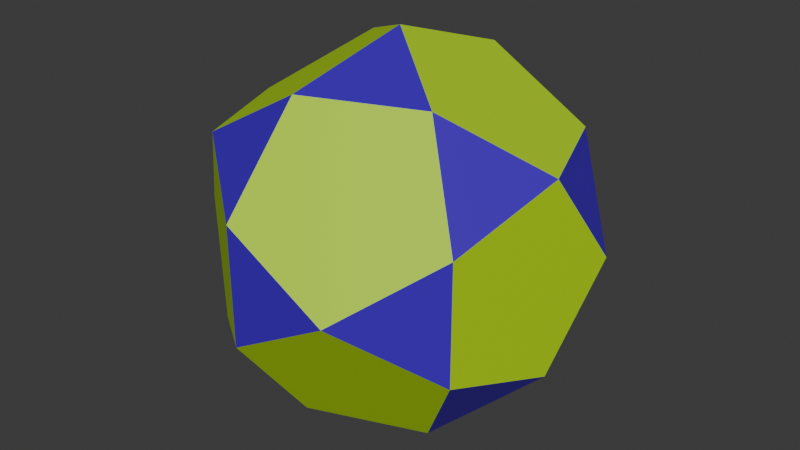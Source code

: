 # Source: icosidodecahedron.blend  (saved by Blender 5.1.29; exported with 4.5.12 LTS)
import bpy
from mathutils import Matrix  # noqa: F401  (used for matrix-valued properties, if any)

bpy.ops.wm.read_factory_settings(use_empty=True)
scene = bpy.context.scene
scene.name = 'Scene'

# ---- collections
col_collection = bpy.data.collections.new('Collection'); scene.collection.children.link(col_collection)

# ---- materials (node trees are filled in below, after node groups)
mat_material_001 = bpy.data.materials.new('Material.001')
mat_material_002 = bpy.data.materials.new('Material.002')

# ---- material node trees
mat_material_001.use_nodes = True; mat_material_001.node_tree.nodes.clear()
_N = mat_material_001.node_tree.nodes; _L = mat_material_001.node_tree.links
n0 = _N.new('ShaderNodeBsdfPrincipled'); n0.name = 'Principled BSDF'; n0.location = (-200, 100)
n0.inputs[0].default_value = (0.4852, 0.8148, 0.0003035, 1.0)
n1 = _N.new('ShaderNodeOutputMaterial'); n1.name = 'Material Output'; n1.location = (200, 100)
_L.new(n0.outputs[0], n1.inputs[0])
n1.is_active_output = True
mat_material_002.use_nodes = True; mat_material_002.node_tree.nodes.clear()
_N = mat_material_002.node_tree.nodes; _L = mat_material_002.node_tree.links
n0 = _N.new('ShaderNodeBsdfPrincipled'); n0.name = 'Principled BSDF'; n0.location = (-200, 100)
n0.inputs[0].default_value = (0.05613, 0.0, 0.5089, 1.0)
n1 = _N.new('ShaderNodeOutputMaterial'); n1.name = 'Material Output'; n1.location = (200, 100)
_L.new(n0.outputs[0], n1.inputs[0])
n1.is_active_output = True

# ---- world
world_world = bpy.data.worlds.new('World'); scene.world = world_world
world_world.use_nodes = True; world_world.node_tree.nodes.clear()
_N = world_world.node_tree.nodes; _L = world_world.node_tree.links
n0 = _N.new('ShaderNodeOutputWorld'); n0.name = 'World Output'; n0.location = (200, 100)
n1 = _N.new('ShaderNodeBackground'); n1.name = 'Background'; n1.location = (-200, 100)
n1.inputs[0].default_value = (0.05088, 0.05088, 0.05088, 1.0)
_L.new(n1.outputs[0], n0.inputs[0])
n0.is_active_output = True
world_world.color = (0.05088, 0.05088, 0.05088)
world_world.sun_shadow_jitter_overblur = 0.0

# ---- meshes
me_polyhedronisme_ad = bpy.data.meshes.new('polyhedronisme-aD')
me_polyhedronisme_ad.from_pydata([(0.3568, -1.527e-17, 0.9342), (0.7558, 0.309, 0.5773), (0.4671, 0.809, 0.3568), (-0.1784, 0.309, 0.9342), (-0.6455, 0.5, 0.5773), (-0.9342, -1.527e-17, 0.3568), (-0.1784, -0.309, 0.9342), (-0.1103, -0.809, 0.5773), (0.7558, -0.309, 0.5773), (0.866, -0.5, -2.22e-17), (-0.1103, 0.809, 0.5773), (-1.48e-17, 1.0, -2.22e-17), (-0.6455, -0.5, 0.5773), (-0.866, -0.5, -2.22e-17), (0.866, 0.5, -2.22e-17), (0.6455, 0.5, -0.5773), (0.4671, -0.809, 0.3568), (-1.48e-17, -1.0, -2.22e-17), (0.1103, -0.809, -0.5773), (-0.866, 0.5, -2.22e-17), (-0.7558, 0.309, -0.5773), (0.9342, -1.527e-17, -0.3568), (0.6455, -0.5, -0.5773), (0.1784, -0.309, -0.9342), (-0.4671, 0.809, -0.3568), (0.1103, 0.809, -0.5773), (0.1784, 0.309, -0.9342), (-0.4671, -0.809, -0.3568), (-0.7558, -0.309, -0.5773), (-0.3568, -1.527e-17, -0.9342)], [], [(23, 29, 26), (18, 23, 22), (15, 21, 22, 23, 26), (15, 26, 25), (18, 27, 28, 29, 23), (9, 22, 21), (20, 24, 25, 26, 29), (20, 29, 28), (21, 15, 14), (27, 18, 17), (9, 16, 17, 18, 22), (13, 28, 27), (11, 25, 24), (2, 14, 15, 25, 11), (24, 20, 19), (1, 8, 9, 21, 14), (5, 19, 20, 28, 13), (16, 9, 8), (7, 12, 13, 27, 17), (7, 17, 16), (1, 14, 2), (4, 10, 11, 24, 19), (2, 11, 10), (5, 13, 12), (0, 8, 1), (0, 6, 7, 16, 8), (4, 19, 5), (3, 0, 1, 2, 10), (12, 7, 6), (6, 3, 4, 5, 12), (10, 4, 3), (3, 6, 0)])
me_polyhedronisme_ad.polygons.foreach_set('use_smooth', [True] * 32)
me_polyhedronisme_ad.polygons.foreach_set('material_index', [1, 1, 0, 1, 0, 1, 0, 1, 1, 1, 0, 1, 1, 0, 1, 0, 0, 1, 0, 1, 1, 0, 1, 1, 1, 0, 1, 0, 1, 0, 1, 1])
_k = set([(0, 1), (0, 3), (0, 6), (0, 8), (1, 2), (1, 8), (1, 14), (2, 10), (2, 11), (2, 14), (3, 4), (3, 6), (3, 10), (4, 5), (4, 10), (4, 19), (5, 12), (5, 13), (5, 19), (6, 7), (6, 12), (7, 12), (7, 16), (7, 17), (8, 9), (8, 16), (9, 16), (9, 21), (9, 22), (10, 11), (11, 24), (11, 25), (12, 13), (13, 27), (13, 28), (14, 15), (14, 21), (15, 21), (15, 25), (15, 26), (16, 17), (17, 18), (17, 27), (18, 22), (18, 23), (18, 27), (19, 20), (19, 24), (20, 24), (20, 28), (20, 29), (21, 22), (22, 23), (23, 26), (23, 29), (24, 25), (25, 26), (26, 29), (27, 28), (28, 29)])
me_polyhedronisme_ad.attributes.new('sharp_edge', 'BOOLEAN', 'EDGE').data.foreach_set('value', [ (min(e.vertices), max(e.vertices)) in _k for e in me_polyhedronisme_ad.edges])
me_polyhedronisme_ad.materials.append(mat_material_001)
me_polyhedronisme_ad.materials.append(mat_material_002)
me_polyhedronisme_ad.update()
me_polyhedronisme_ad.normals_split_custom_set([tuple(v) for v in zip(*[iter([0.0, 0.0, -1.0, 0.0, 0.0, -1.0, 0.0, 0.0, -1.0, 0.3333, -0.5774, -0.7454, 0.3333, -0.5774, -0.7454, 0.3333, -0.5774, -0.7454, 0.6071, 2.268e-08, -0.7947, 0.6071, 2.268e-08, -0.7947, 0.6071, 2.268e-08, -0.7947, 0.6071, 2.268e-08, -0.7947, 0.6071, 2.268e-08, -0.7947, 0.3333, 0.5774, -0.7454, 0.3333, 0.5774, -0.7454, 0.3333, 0.5774, -0.7454, -0.3035, -0.5257, -0.7947, -0.3035, -0.5257, -0.7947, -0.3035, -0.5257, -0.7947, -0.3035, -0.5257, -0.7947, -0.3035, -0.5257, -0.7947, 0.8727, -0.3568, -0.3333, 0.8727, -0.3568, -0.3333, 0.8727, -0.3568, -0.3333, -0.3035, 0.5257, -0.7947, -0.3035, 0.5257, -0.7947, -0.3035, 0.5257, -0.7947, -0.3035, 0.5257, -0.7947, -0.3035, 0.5257, -0.7947, -0.6667, 0.0, -0.7454, -0.6667, 0.0, -0.7454, -0.6667, 0.0, -0.7454, 0.8727, 0.3568, -0.3333, 0.8727, 0.3568, -0.3333, 0.8727, 0.3568, -0.3333, -0.1273, -0.9342, -0.3334, -0.1273, -0.9342, -0.3334, -0.1273, -0.9342, -0.3334, 0.4911, -0.8506, -0.1876, 0.4911, -0.8506, -0.1876, 0.4911, -0.8506, -0.1876, 0.4911, -0.8506, -0.1876, 0.4911, -0.8506, -0.1876, -0.7454, -0.5773, -0.3333, -0.7454, -0.5773, -0.3333, -0.7454, -0.5773, -0.3333, -0.1273, 0.9342, -0.3334, -0.1273, 0.9342, -0.3334, -0.1273, 0.9342, -0.3334, 0.4911, 0.8506, -0.1876, 0.4911, 0.8506, -0.1876, 0.4911, 0.8506, -0.1876, 0.4911, 0.8506, -0.1876, 0.4911, 0.8506, -0.1876, -0.7454, 0.5774, -0.3333, -0.7454, 0.5774, -0.3333, -0.7454, 0.5774, -0.3333, 0.9822, 0.0, 0.1876, 0.9822, 0.0, 0.1876, 0.9822, 0.0, 0.1876, 0.9822, 0.0, 0.1876, 0.9822, 0.0, 0.1876, -0.9822, 0.0, -0.1876, -0.9822, 0.0, -0.1876, -0.9822, 0.0, -0.1876, -0.9822, 0.0, -0.1876, -0.9822, 0.0, -0.1876, 0.7454, -0.5774, 0.3333, 0.7454, -0.5774, 0.3333, 0.7454, -0.5774, 0.3333, -0.4911, -0.8506, 0.1876, -0.4911, -0.8506, 0.1876, -0.4911, -0.8506, 0.1876, -0.4911, -0.8506, 0.1876, -0.4911, -0.8506, 0.1876, 0.1273, -0.9342, 0.3334, 0.1273, -0.9342, 0.3334, 0.1273, -0.9342, 0.3334, 0.7454, 0.5773, 0.3333, 0.7454, 0.5773, 0.3333, 0.7454, 0.5773, 0.3333, -0.4911, 0.8506, 0.1876, -0.4911, 0.8506, 0.1876, -0.4911, 0.8506, 0.1876, -0.4911, 0.8506, 0.1876, -0.4911, 0.8506, 0.1876, 0.1273, 0.9342, 0.3334, 0.1273, 0.9342, 0.3334, 0.1273, 0.9342, 0.3334, -0.8727, -0.3568, 0.3333, -0.8727, -0.3568, 0.3333, -0.8727, -0.3568, 0.3333, 0.6667, 0.0, 0.7454, 0.6667, 0.0, 0.7454, 0.6667, 0.0, 0.7454, 0.3035, -0.5257, 0.7947, 0.3035, -0.5257, 0.7947, 0.3035, -0.5257, 0.7947, 0.3035, -0.5257, 0.7947, 0.3035, -0.5257, 0.7947, -0.8727, 0.3568, 0.3333, -0.8727, 0.3568, 0.3333, -0.8727, 0.3568, 0.3333, 0.3035, 0.5257, 0.7947, 0.3035, 0.5257, 0.7947, 0.3035, 0.5257, 0.7947, 0.3035, 0.5257, 0.7947, 0.3035, 0.5257, 0.7947, -0.3333, -0.5774, 0.7454, -0.3333, -0.5774, 0.7454, -0.3333, -0.5774, 0.7454, -0.6071, 0.0, 0.7947, -0.6071, 0.0, 0.7947, -0.6071, 0.0, 0.7947, -0.6071, 0.0, 0.7947, -0.6071, 0.0, 0.7947, -0.3333, 0.5774, 0.7454, -0.3333, 0.5774, 0.7454, -0.3333, 0.5774, 0.7454, 0.0, 0.0, 1.0, 0.0, 0.0, 1.0, 0.0, 0.0, 1.0])] * 3)])

# ---- objects
ob_polyhedronisme_ad = bpy.data.objects.new('polyhedronisme-aD', me_polyhedronisme_ad)
ob_v_empty = bpy.data.objects.new('V_Empty', None)
ob_v_empty_001 = bpy.data.objects.new('V_Empty.001', None)
ob_v_empty_002 = bpy.data.objects.new('V_Empty.002', None)
ob_v_empty_003 = bpy.data.objects.new('V_Empty.003', None)
ob_v_empty_004 = bpy.data.objects.new('V_Empty.004', None)
ob_v_empty_005 = bpy.data.objects.new('V_Empty.005', None)
ob_v_empty_006 = bpy.data.objects.new('V_Empty.006', None)
ob_v_empty_007 = bpy.data.objects.new('V_Empty.007', None)
ob_v_empty_008 = bpy.data.objects.new('V_Empty.008', None)
ob_v_empty_009 = bpy.data.objects.new('V_Empty.009', None)
ob_v_empty_010 = bpy.data.objects.new('V_Empty.010', None)
ob_v_empty_011 = bpy.data.objects.new('V_Empty.011', None)
ob_v_empty_012 = bpy.data.objects.new('V_Empty.012', None)
ob_v_empty_013 = bpy.data.objects.new('V_Empty.013', None)
ob_v_empty_014 = bpy.data.objects.new('V_Empty.014', None)
ob_v_empty_015 = bpy.data.objects.new('V_Empty.015', None)
ob_v_empty_016 = bpy.data.objects.new('V_Empty.016', None)
ob_v_empty_017 = bpy.data.objects.new('V_Empty.017', None)
ob_v_empty_018 = bpy.data.objects.new('V_Empty.018', None)
ob_v_empty_019 = bpy.data.objects.new('V_Empty.019', None)
ob_v_empty_020 = bpy.data.objects.new('V_Empty.020', None)
ob_v_empty_021 = bpy.data.objects.new('V_Empty.021', None)
ob_v_empty_022 = bpy.data.objects.new('V_Empty.022', None)
ob_v_empty_023 = bpy.data.objects.new('V_Empty.023', None)
ob_v_empty_024 = bpy.data.objects.new('V_Empty.024', None)
ob_v_empty_025 = bpy.data.objects.new('V_Empty.025', None)
ob_v_empty_026 = bpy.data.objects.new('V_Empty.026', None)
ob_v_empty_027 = bpy.data.objects.new('V_Empty.027', None)
ob_v_empty_028 = bpy.data.objects.new('V_Empty.028', None)
ob_v_empty_029 = bpy.data.objects.new('V_Empty.029', None)

# ---- transforms, parenting, visibility, modifiers, constraints
ob_polyhedronisme_ad.location = (0.0, 0.0, 0.0)
ob_polyhedronisme_ad.rotation_euler = (1.571, -0.0, 0.0)
ob_v_empty.parent = ob_polyhedronisme_ad
ob_v_empty.matrix_parent_inverse = Matrix(((1.0, -0.0, 0.0, -0.0), (-0.0, 7.55e-08, 1.0, 0.0), (0.0, -1.0, 7.55e-08, -0.0), (0.0, 0.0, -0.0, 1.0)))
ob_v_empty.location = (0.3568, -0.9342, 7.053e-08)
ob_v_empty_001.parent = ob_polyhedronisme_ad
ob_v_empty_001.matrix_parent_inverse = Matrix(((1.0, -0.0, 0.0, -0.0), (-0.0, 7.55e-08, 1.0, 0.0), (0.0, -1.0, 7.55e-08, -0.0), (0.0, 0.0, -0.0, 1.0)))
ob_v_empty_001.location = (0.7558, -0.5773, 0.309)
ob_v_empty_002.parent = ob_polyhedronisme_ad
ob_v_empty_002.matrix_parent_inverse = Matrix(((1.0, -0.0, 0.0, -0.0), (-0.0, 7.55e-08, 1.0, 0.0), (0.0, -1.0, 7.55e-08, -0.0), (0.0, 0.0, -0.0, 1.0)))
ob_v_empty_002.location = (0.4671, -0.3568, 0.809)
ob_v_empty_003.parent = ob_polyhedronisme_ad
ob_v_empty_003.matrix_parent_inverse = Matrix(((1.0, -0.0, 0.0, -0.0), (-0.0, 7.55e-08, 1.0, 0.0), (0.0, -1.0, 7.55e-08, -0.0), (0.0, 0.0, -0.0, 1.0)))
ob_v_empty_003.location = (-0.1784, -0.9342, 0.309)
ob_v_empty_004.parent = ob_polyhedronisme_ad
ob_v_empty_004.matrix_parent_inverse = Matrix(((1.0, -0.0, 0.0, -0.0), (-0.0, 7.55e-08, 1.0, 0.0), (0.0, -1.0, 7.55e-08, -0.0), (0.0, 0.0, -0.0, 1.0)))
ob_v_empty_004.location = (-0.6455, -0.5773, 0.5)
ob_v_empty_005.parent = ob_polyhedronisme_ad
ob_v_empty_005.matrix_parent_inverse = Matrix(((1.0, -0.0, 0.0, -0.0), (-0.0, 7.55e-08, 1.0, 0.0), (0.0, -1.0, 7.55e-08, -0.0), (0.0, 0.0, -0.0, 1.0)))
ob_v_empty_005.location = (-0.9342, -0.3568, 2.694e-08)
ob_v_empty_006.parent = ob_polyhedronisme_ad
ob_v_empty_006.matrix_parent_inverse = Matrix(((1.0, -0.0, 0.0, -0.0), (-0.0, 7.55e-08, 1.0, 0.0), (0.0, -1.0, 7.55e-08, -0.0), (0.0, 0.0, -0.0, 1.0)))
ob_v_empty_006.location = (-0.1784, -0.9342, -0.309)
ob_v_empty_007.parent = ob_polyhedronisme_ad
ob_v_empty_007.matrix_parent_inverse = Matrix(((1.0, -0.0, 0.0, -0.0), (-0.0, 7.55e-08, 1.0, 0.0), (0.0, -1.0, 7.55e-08, -0.0), (0.0, 0.0, -0.0, 1.0)))
ob_v_empty_007.location = (-0.1103, -0.5773, -0.809)
ob_v_empty_008.parent = ob_polyhedronisme_ad
ob_v_empty_008.matrix_parent_inverse = Matrix(((1.0, -0.0, 0.0, -0.0), (-0.0, 7.55e-08, 1.0, 0.0), (0.0, -1.0, 7.55e-08, -0.0), (0.0, 0.0, -0.0, 1.0)))
ob_v_empty_008.location = (0.7558, -0.5773, -0.309)
ob_v_empty_009.parent = ob_polyhedronisme_ad
ob_v_empty_009.matrix_parent_inverse = Matrix(((1.0, -0.0, 0.0, -0.0), (-0.0, 7.55e-08, 1.0, 0.0), (0.0, -1.0, 7.55e-08, -0.0), (0.0, 0.0, -0.0, 1.0)))
ob_v_empty_009.location = (0.866, -3.775e-08, -0.5)
ob_v_empty_010.parent = ob_polyhedronisme_ad
ob_v_empty_010.matrix_parent_inverse = Matrix(((1.0, -0.0, 0.0, -0.0), (-0.0, 7.55e-08, 1.0, 0.0), (0.0, -1.0, 7.55e-08, -0.0), (0.0, 0.0, -0.0, 1.0)))
ob_v_empty_010.location = (-0.1103, -0.5773, 0.809)
ob_v_empty_011.parent = ob_polyhedronisme_ad
ob_v_empty_011.matrix_parent_inverse = Matrix(((1.0, -0.0, 0.0, -0.0), (-0.0, 7.55e-08, 1.0, 0.0), (0.0, -1.0, 7.55e-08, -0.0), (0.0, 0.0, -0.0, 1.0)))
ob_v_empty_011.location = (-1.48e-17, 7.55e-08, 1.0)
ob_v_empty_012.parent = ob_polyhedronisme_ad
ob_v_empty_012.matrix_parent_inverse = Matrix(((1.0, -0.0, 0.0, -0.0), (-0.0, 7.55e-08, 1.0, 0.0), (0.0, -1.0, 7.55e-08, -0.0), (0.0, 0.0, -0.0, 1.0)))
ob_v_empty_012.location = (-0.6455, -0.5773, -0.5)
ob_v_empty_013.parent = ob_polyhedronisme_ad
ob_v_empty_013.matrix_parent_inverse = Matrix(((1.0, -0.0, 0.0, -0.0), (-0.0, 7.55e-08, 1.0, 0.0), (0.0, -1.0, 7.55e-08, -0.0), (0.0, 0.0, -0.0, 1.0)))
ob_v_empty_013.location = (-0.866, -3.775e-08, -0.5)
ob_v_empty_014.parent = ob_polyhedronisme_ad
ob_v_empty_014.matrix_parent_inverse = Matrix(((1.0, -0.0, 0.0, -0.0), (-0.0, 7.55e-08, 1.0, 0.0), (0.0, -1.0, 7.55e-08, -0.0), (0.0, 0.0, -0.0, 1.0)))
ob_v_empty_014.location = (0.866, 3.775e-08, 0.5)
ob_v_empty_015.parent = ob_polyhedronisme_ad
ob_v_empty_015.matrix_parent_inverse = Matrix(((1.0, -0.0, 0.0, -0.0), (-0.0, 7.55e-08, 1.0, 0.0), (0.0, -1.0, 7.55e-08, -0.0), (0.0, 0.0, -0.0, 1.0)))
ob_v_empty_015.location = (0.6455, 0.5773, 0.5)
ob_v_empty_016.parent = ob_polyhedronisme_ad
ob_v_empty_016.matrix_parent_inverse = Matrix(((1.0, -0.0, 0.0, -0.0), (-0.0, 7.55e-08, 1.0, 0.0), (0.0, -1.0, 7.55e-08, -0.0), (0.0, 0.0, -0.0, 1.0)))
ob_v_empty_016.location = (0.4671, -0.3568, -0.809)
ob_v_empty_017.parent = ob_polyhedronisme_ad
ob_v_empty_017.matrix_parent_inverse = Matrix(((1.0, -0.0, 0.0, -0.0), (-0.0, 7.55e-08, 1.0, 0.0), (0.0, -1.0, 7.55e-08, -0.0), (0.0, 0.0, -0.0, 1.0)))
ob_v_empty_017.location = (-1.48e-17, -7.55e-08, -1.0)
ob_v_empty_018.parent = ob_polyhedronisme_ad
ob_v_empty_018.matrix_parent_inverse = Matrix(((1.0, -0.0, 0.0, -0.0), (-0.0, 7.55e-08, 1.0, 0.0), (0.0, -1.0, 7.55e-08, -0.0), (0.0, 0.0, -0.0, 1.0)))
ob_v_empty_018.location = (0.1103, 0.5773, -0.809)
ob_v_empty_019.parent = ob_polyhedronisme_ad
ob_v_empty_019.matrix_parent_inverse = Matrix(((1.0, -0.0, 0.0, -0.0), (-0.0, 7.55e-08, 1.0, 0.0), (0.0, -1.0, 7.55e-08, -0.0), (0.0, 0.0, -0.0, 1.0)))
ob_v_empty_019.location = (-0.866, 3.775e-08, 0.5)
ob_v_empty_020.parent = ob_polyhedronisme_ad
ob_v_empty_020.matrix_parent_inverse = Matrix(((1.0, -0.0, 0.0, -0.0), (-0.0, 7.55e-08, 1.0, 0.0), (0.0, -1.0, 7.55e-08, -0.0), (0.0, 0.0, -0.0, 1.0)))
ob_v_empty_020.location = (-0.7558, 0.5773, 0.309)
ob_v_empty_021.parent = ob_polyhedronisme_ad
ob_v_empty_021.matrix_parent_inverse = Matrix(((1.0, -0.0, 0.0, -0.0), (-0.0, 7.55e-08, 1.0, 0.0), (0.0, -1.0, 7.55e-08, -0.0), (0.0, 0.0, -0.0, 1.0)))
ob_v_empty_021.location = (0.9342, 0.3568, -2.694e-08)
ob_v_empty_022.parent = ob_polyhedronisme_ad
ob_v_empty_022.matrix_parent_inverse = Matrix(((1.0, -0.0, 0.0, -0.0), (-0.0, 7.55e-08, 1.0, 0.0), (0.0, -1.0, 7.55e-08, -0.0), (0.0, 0.0, -0.0, 1.0)))
ob_v_empty_022.location = (0.6455, 0.5773, -0.5)
ob_v_empty_023.parent = ob_polyhedronisme_ad
ob_v_empty_023.matrix_parent_inverse = Matrix(((1.0, -0.0, 0.0, -0.0), (-0.0, 7.55e-08, 1.0, 0.0), (0.0, -1.0, 7.55e-08, -0.0), (0.0, 0.0, -0.0, 1.0)))
ob_v_empty_023.location = (0.1784, 0.9342, -0.309)
ob_v_empty_024.parent = ob_polyhedronisme_ad
ob_v_empty_024.matrix_parent_inverse = Matrix(((1.0, -0.0, 0.0, -0.0), (-0.0, 7.55e-08, 1.0, 0.0), (0.0, -1.0, 7.55e-08, -0.0), (0.0, 0.0, -0.0, 1.0)))
ob_v_empty_024.location = (-0.4671, 0.3568, 0.809)
ob_v_empty_025.parent = ob_polyhedronisme_ad
ob_v_empty_025.matrix_parent_inverse = Matrix(((1.0, -0.0, 0.0, -0.0), (-0.0, 7.55e-08, 1.0, 0.0), (0.0, -1.0, 7.55e-08, -0.0), (0.0, 0.0, -0.0, 1.0)))
ob_v_empty_025.location = (0.1103, 0.5773, 0.809)
ob_v_empty_026.parent = ob_polyhedronisme_ad
ob_v_empty_026.matrix_parent_inverse = Matrix(((1.0, -0.0, 0.0, -0.0), (-0.0, 7.55e-08, 1.0, 0.0), (0.0, -1.0, 7.55e-08, -0.0), (0.0, 0.0, -0.0, 1.0)))
ob_v_empty_026.location = (0.1784, 0.9342, 0.309)
ob_v_empty_027.parent = ob_polyhedronisme_ad
ob_v_empty_027.matrix_parent_inverse = Matrix(((1.0, -0.0, 0.0, -0.0), (-0.0, 7.55e-08, 1.0, 0.0), (0.0, -1.0, 7.55e-08, -0.0), (0.0, 0.0, -0.0, 1.0)))
ob_v_empty_027.location = (-0.4671, 0.3568, -0.809)
ob_v_empty_028.parent = ob_polyhedronisme_ad
ob_v_empty_028.matrix_parent_inverse = Matrix(((1.0, -0.0, 0.0, -0.0), (-0.0, 7.55e-08, 1.0, 0.0), (0.0, -1.0, 7.55e-08, -0.0), (0.0, 0.0, -0.0, 1.0)))
ob_v_empty_028.location = (-0.7558, 0.5773, -0.309)
ob_v_empty_029.parent = ob_polyhedronisme_ad
ob_v_empty_029.matrix_parent_inverse = Matrix(((1.0, -0.0, 0.0, -0.0), (-0.0, 7.55e-08, 1.0, 0.0), (0.0, -1.0, 7.55e-08, -0.0), (0.0, 0.0, -0.0, 1.0)))
ob_v_empty_029.location = (-0.3568, 0.9342, -7.053e-08)

# ---- collection membership
col_collection.objects.link(ob_polyhedronisme_ad)
col_collection.objects.link(ob_v_empty)
col_collection.objects.link(ob_v_empty_001)
col_collection.objects.link(ob_v_empty_002)
col_collection.objects.link(ob_v_empty_003)
col_collection.objects.link(ob_v_empty_004)
col_collection.objects.link(ob_v_empty_005)
col_collection.objects.link(ob_v_empty_006)
col_collection.objects.link(ob_v_empty_007)
col_collection.objects.link(ob_v_empty_008)
col_collection.objects.link(ob_v_empty_009)
col_collection.objects.link(ob_v_empty_010)
col_collection.objects.link(ob_v_empty_011)
col_collection.objects.link(ob_v_empty_012)
col_collection.objects.link(ob_v_empty_013)
col_collection.objects.link(ob_v_empty_014)
col_collection.objects.link(ob_v_empty_015)
col_collection.objects.link(ob_v_empty_016)
col_collection.objects.link(ob_v_empty_017)
col_collection.objects.link(ob_v_empty_018)
col_collection.objects.link(ob_v_empty_019)
col_collection.objects.link(ob_v_empty_020)
col_collection.objects.link(ob_v_empty_021)
col_collection.objects.link(ob_v_empty_022)
col_collection.objects.link(ob_v_empty_023)
col_collection.objects.link(ob_v_empty_024)
col_collection.objects.link(ob_v_empty_025)
col_collection.objects.link(ob_v_empty_026)
col_collection.objects.link(ob_v_empty_027)
col_collection.objects.link(ob_v_empty_028)
col_collection.objects.link(ob_v_empty_029)

# ---- scene / render settings (as saved in the file)
scene.frame_start = 1; scene.frame_end = 250; scene.frame_set(1)
scene.render.engine = 'BLENDER_EEVEE_NEXT'
scene.render.bake_bias = 0.0
scene.render.bake_samples = 0
scene.cycles.sampling_pattern = 'TABULATED_SOBOL'
scene.eevee.use_volume_custom_range = False
bpy.context.view_layer.update()

# ---- added for rendering (the .blend has no active camera and no usable light): camera, sun
cam_auto = bpy.data.cameras.new('AutoCamera')
cam_auto.lens = 50.0
cam_auto.sensor_width = 36.0
cam_auto.clip_end = 1000.0
ob_auto_camera = bpy.data.objects.new('AutoCamera', cam_auto)
scene.collection.objects.link(ob_auto_camera)
ob_auto_camera.location = (3.06603, -3.67923, 2.45282)
ob_auto_camera.rotation_euler = (1.09748, -7.21219e-08, 0.694738)
scene.camera = ob_auto_camera
light_auto_sun = bpy.data.lights.new('AutoSun', 'SUN')
light_auto_sun.energy = 3.0
light_auto_sun.angle = 0.0523599
ob_auto_sun = bpy.data.objects.new('AutoSun', light_auto_sun)
scene.collection.objects.link(ob_auto_sun)
ob_auto_sun.rotation_euler = (0.872665, 0.174533, 0.523599)
bpy.context.view_layer.update()
